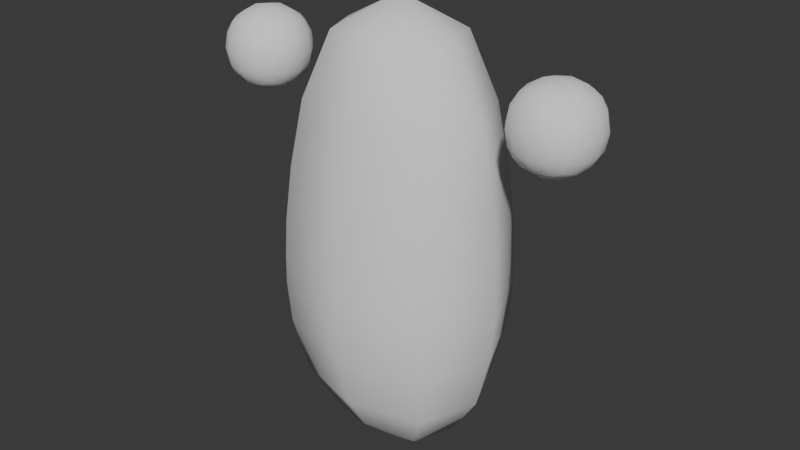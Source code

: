 # Source: Grasl_256Tris.blend  (saved by Blender 5.1.30; exported with 4.5.12 LTS)
import bpy
from mathutils import Matrix  # noqa: F401  (used for matrix-valued properties, if any)

bpy.ops.wm.read_factory_settings(use_empty=True)
scene = bpy.context.scene
scene.name = 'Scene'

# ---- collections
col_collection = bpy.data.collections.new('Collection'); scene.collection.children.link(col_collection)

# ---- materials (node trees are filled in below, after node groups)
mat_white = bpy.data.materials.new('white')
mat_black = bpy.data.materials.new('Black')

# ---- material node trees
mat_white.use_nodes = True; mat_white.node_tree.nodes.clear()
_N = mat_white.node_tree.nodes; _L = mat_white.node_tree.links
n0 = _N.new('ShaderNodeBsdfPrincipled'); n0.name = 'Principled BSDF'; n0.location = (-200, 104)
n0.inputs[2].default_value = 1.0
n0.inputs[3].default_value = 4.0
n1 = _N.new('ShaderNodeOutputMaterial'); n1.name = 'Material Output'; n1.location = (200, 100)
_L.new(n0.outputs[0], n1.inputs[0])
n1.is_active_output = True
mat_black.use_nodes = True; mat_black.node_tree.nodes.clear()
_N = mat_black.node_tree.nodes; _L = mat_black.node_tree.links
n0 = _N.new('ShaderNodeBsdfPrincipled'); n0.name = 'Principled BSDF'; n0.location = (-200, 100)
n0.inputs[0].default_value = (0.0, 0.0, 0.0, 1.0)
n0.inputs[2].default_value = 0.25
n0.inputs[3].default_value = 1.35
n1 = _N.new('ShaderNodeOutputMaterial'); n1.name = 'Material Output'; n1.location = (200, 100)
_L.new(n0.outputs[0], n1.inputs[0])
n1.is_active_output = True

# ---- world
world_world = bpy.data.worlds.new('World'); scene.world = world_world
world_world.use_nodes = True; world_world.node_tree.nodes.clear()
_N = world_world.node_tree.nodes; _L = world_world.node_tree.links
n0 = _N.new('ShaderNodeOutputWorld'); n0.name = 'World Output'; n0.location = (200, 100)
n1 = _N.new('ShaderNodeBackground'); n1.name = 'Background'; n1.location = (-200, 100)
n1.inputs[0].default_value = (0.05088, 0.05088, 0.05088, 1.0)
_L.new(n1.outputs[0], n0.inputs[0])
n0.is_active_output = True
world_world.color = (0.05088, 0.05088, 0.05088)
world_world.sun_shadow_jitter_overblur = 0.0

# ---- meshes
me_cube_004 = bpy.data.meshes.new('Cube.004')
me_cube_004.from_pydata([(-0.5038, -0.3905, -2.0), (-0.458, -0.4033, 2.0), (-0.5038, 0.3905, -2.0), (-0.458, 0.4033, 2.0), (0.5038, -0.3905, -2.0), (0.458, -0.4033, 2.0), (0.5038, 0.3905, -2.0), (0.458, 0.4033, 2.0), (-0.8226, -0.6793, -0.9838), (-0.8226, 0.6793, -0.9838), (0.8226, 0.6793, -0.9838), (0.8226, -0.6793, -0.9838), (0.0, 0.5148, -2.0), (0.0, 0.5315, 2.0), (0.0, -0.5148, -2.0), (0.0, -0.5315, 2.0), (0.0, -0.8954, -0.9838), (0.0, 0.8954, -0.9838), (-0.6693, 0.0, -2.0), (-0.6084, 0.0, 2.0), (0.6693, 0.0, -2.0), (0.6084, 0.0, 2.0), (1.093, 0.0, -0.9838), (-1.093, 0.0, -0.9838), (0.0, 1.378e-10, 2.327), (0.0, 1.378e-10, -2.177), (-0.6883, -0.5509, 1.345), (-0.6883, 0.5509, 1.345), (0.6883, 0.5509, 1.345), (0.6883, -0.5509, 1.345), (0.0, -0.7262, 1.345), (0.0, 0.7262, 1.345), (0.9144, 0.0, 1.345), (-0.9144, 0.0, 1.345), (-0.7157, 0.5742, -1.566), (0.7157, 0.5742, -1.566), (0.7157, -0.5742, -1.566), (-0.7157, -0.5742, -1.566), (0.0, 0.7568, -1.566), (0.0, -0.7568, -1.566), (-0.9508, 0.0, -1.566), (0.9508, 0.0, -1.566), (-0.834, 0.6831, 0.1187), (0.834, 0.6831, 0.1187), (0.834, -0.6831, 0.1187), (-1.21e-10, -0.9004, 0.1187), (-1.21e-10, 0.9004, 0.1187), (1.108, 0.0, 0.1187), (-1.108, 0.0, 0.1187), (-0.834, -0.6831, 0.1187), (-0.8496, 0.7034, -0.5589), (0.8496, 0.7034, -0.5589), (0.8496, -0.7034, -0.5589), (1.488e-10, -0.9271, -0.5589), (1.488e-10, 0.9271, -0.5589), (1.129, 0.0, -0.5589), (-1.129, 0.0, -0.5589), (-0.8496, -0.7034, -0.5589), (-0.7828, -0.6382, 0.6832), (-0.7828, 0.6382, 0.6832), (0.7828, 0.6382, 0.6832), (0.7828, -0.6382, 0.6832), (7.187e-11, -0.8412, 0.6832), (7.187e-11, 0.8412, 0.6832), (1.04, 0.0, 0.6832), (-1.04, 0.0, 0.6832), (-0.8462, -0.7011, -0.2769), (-0.8462, 0.7011, -0.2769), (0.8462, 0.7011, -0.2769), (0.8462, -0.7011, -0.2769), (2.349e-10, -0.9241, -0.2769), (2.349e-10, 0.9241, -0.2769), (1.124, 0.0, -0.2769), (-1.124, 0.0, -0.2769)], [], [(33, 19, 3, 27), (31, 13, 7, 28), (32, 21, 5, 29), (30, 15, 1, 26), (25, 20, 4), (24, 1, 15), (39, 16, 8, 37), (41, 22, 11, 36), (38, 17, 10, 35), (40, 23, 9, 34), (34, 9, 17, 38), (36, 11, 16, 39), (21, 24, 5), (18, 25, 0), (29, 5, 15, 30), (27, 3, 13, 31), (2, 25, 18), (7, 24, 21), (37, 8, 23, 40), (35, 10, 22, 41), (13, 3, 24), (12, 6, 25), (28, 7, 21, 32), (26, 1, 19, 33), (58, 26, 33, 65), (60, 28, 32, 64), (59, 27, 31, 63), (61, 29, 30, 62), (62, 30, 26, 58), (64, 32, 29, 61), (63, 31, 28, 60), (65, 33, 27, 59), (6, 35, 41, 20), (0, 37, 40, 18), (4, 36, 39, 14), (2, 34, 38, 12), (18, 40, 34, 2), (12, 38, 35, 6), (20, 41, 36, 4), (14, 39, 37, 0), (73, 48, 42, 67), (71, 46, 43, 68), (72, 47, 44, 69), (70, 45, 49, 66), (69, 44, 45, 70), (67, 42, 46, 71), (68, 43, 47, 72), (66, 49, 48, 73), (8, 57, 56, 23), (10, 51, 55, 22), (9, 50, 54, 17), (11, 52, 53, 16), (16, 53, 57, 8), (22, 55, 52, 11), (17, 54, 51, 10), (23, 56, 50, 9), (48, 65, 59, 42), (46, 63, 60, 43), (47, 64, 61, 44), (45, 62, 58, 49), (44, 61, 62, 45), (42, 59, 63, 46), (43, 60, 64, 47), (49, 58, 65, 48), (57, 66, 73, 56), (51, 68, 72, 55), (50, 67, 71, 54), (52, 69, 70, 53), (53, 70, 66, 57), (55, 72, 69, 52), (54, 71, 68, 51), (56, 73, 67, 50), (4, 14, 25), (25, 2, 12), (0, 25, 14), (25, 6, 20), (24, 3, 19), (5, 24, 15), (24, 7, 13), (1, 24, 19)])
me_cube_004.polygons.foreach_set('use_smooth', [True] * 80)
_uv = me_cube_004.uv_layers.new(name='UVMap')
_uv.uv.foreach_set('vector', [0.5762, 0.125, 0.625, 0.125, 0.625, 0.25, 0.5762, 0.25, 0.5762, 0.375, 0.625, 0.375, 0.625, 0.5, 0.5762, 0.5, 0.5762, 0.625, 0.625, 0.625, 0.625, 0.75, 0.5762, 0.75, 0.5762, 0.875, 0.625, 0.875, 0.625, 1.0, 0.5762, 1.0, 0.25, 0.625, 0.375, 0.625, 0.375, 0.75, 0.75, 0.625, 0.875, 0.75, 0.75, 0.75, 0.4021, 0.875, 0.4542, 0.875, 0.4542, 1.0, 0.4021, 1.0, 0.4021, 0.625, 0.4542, 0.625, 0.4542, 0.75, 0.4021, 0.75, 0.4021, 0.375, 0.4542, 0.375, 0.4542, 0.5, 0.4021, 0.5, 0.4021, 0.125, 0.4542, 0.125, 0.4542, 0.25, 0.4021, 0.25, 0.4021, 0.25, 0.4542, 0.25, 0.4542, 0.375, 0.4021, 0.375, 0.4021, 0.75, 0.4542, 0.75, 0.4542, 0.875, 0.4021, 0.875, 0.625, 0.625, 0.75, 0.625, 0.625, 0.75, 0.125, 0.625, 0.25, 0.625, 0.125, 0.75, 0.5762, 0.75, 0.625, 0.75, 0.625, 0.875, 0.5762, 0.875, 0.5762, 0.25, 0.625, 0.25, 0.625, 0.375, 0.5762, 0.375, 0.125, 0.5, 0.25, 0.625, 0.125, 0.625, 0.625, 0.5, 0.75, 0.625, 0.625, 0.625, 0.4021, 0.0, 0.4542, 0.0, 0.4542, 0.125, 0.4021, 0.125, 0.4021, 0.5, 0.4542, 0.5, 0.4542, 0.625, 0.4021, 0.625, 0.75, 0.5, 0.875, 0.5, 0.75, 0.625, 0.25, 0.5, 0.375, 0.5, 0.25, 0.625, 0.5762, 0.5, 0.625, 0.5, 0.625, 0.625, 0.5762, 0.625, 0.5762, 0.0, 0.625, 0.0, 0.625, 0.125, 0.5762, 0.125, 0.5389, 0.0, 0.5762, 0.0, 0.5762, 0.125, 0.5389, 0.125, 0.5389, 0.5, 0.5762, 0.5, 0.5762, 0.625, 0.5389, 0.625, 0.5389, 0.25, 0.5762, 0.25, 0.5762, 0.375, 0.5389, 0.375, 0.5389, 0.75, 0.5762, 0.75, 0.5762, 0.875, 0.5389, 0.875, 0.5389, 0.875, 0.5762, 0.875, 0.5762, 1.0, 0.5389, 1.0, 0.5389, 0.625, 0.5762, 0.625, 0.5762, 0.75, 0.5389, 0.75, 0.5389, 0.375, 0.5762, 0.375, 0.5762, 0.5, 0.5389, 0.5, 0.5389, 0.125, 0.5762, 0.125, 0.5762, 0.25, 0.5389, 0.25, 0.375, 0.5, 0.4021, 0.5, 0.4021, 0.625, 0.375, 0.625, 0.375, 0.0, 0.4021, 0.0, 0.4021, 0.125, 0.375, 0.125, 0.375, 0.75, 0.4021, 0.75, 0.4021, 0.875, 0.375, 0.875, 0.375, 0.25, 0.4021, 0.25, 0.4021, 0.375, 0.375, 0.375, 0.375, 0.125, 0.4021, 0.125, 0.4021, 0.25, 0.375, 0.25, 0.375, 0.375, 0.4021, 0.375, 0.4021, 0.5, 0.375, 0.5, 0.375, 0.625, 0.4021, 0.625, 0.4021, 0.75, 0.375, 0.75, 0.375, 0.875, 0.4021, 0.875, 0.4021, 1.0, 0.375, 1.0, 0.4896, 0.125, 0.5071, 0.125, 0.5071, 0.25, 0.4896, 0.25, 0.4896, 0.375, 0.5071, 0.375, 0.5071, 0.5, 0.4896, 0.5, 0.4896, 0.625, 0.5071, 0.625, 0.5071, 0.75, 0.4896, 0.75, 0.4896, 0.875, 0.5071, 0.875, 0.5071, 1.0, 0.4896, 1.0, 0.4896, 0.75, 0.5071, 0.75, 0.5071, 0.875, 0.4896, 0.875, 0.4896, 0.25, 0.5071, 0.25, 0.5071, 0.375, 0.4896, 0.375, 0.4896, 0.5, 0.5071, 0.5, 0.5071, 0.625, 0.4896, 0.625, 0.4896, 0.0, 0.5071, 0.0, 0.5071, 0.125, 0.4896, 0.125, 0.4542, 0.0, 0.4721, 0.0, 0.4721, 0.125, 0.4542, 0.125, 0.4542, 0.5, 0.4721, 0.5, 0.4721, 0.625, 0.4542, 0.625, 0.4542, 0.25, 0.4721, 0.25, 0.4721, 0.375, 0.4542, 0.375, 0.4542, 0.75, 0.4721, 0.75, 0.4721, 0.875, 0.4542, 0.875, 0.4542, 0.875, 0.4721, 0.875, 0.4721, 1.0, 0.4542, 1.0, 0.4542, 0.625, 0.4721, 0.625, 0.4721, 0.75, 0.4542, 0.75, 0.4542, 0.375, 0.4721, 0.375, 0.4721, 0.5, 0.4542, 0.5, 0.4542, 0.125, 0.4721, 0.125, 0.4721, 0.25, 0.4542, 0.25, 0.5071, 0.125, 0.5389, 0.125, 0.5389, 0.25, 0.5071, 0.25, 0.5071, 0.375, 0.5389, 0.375, 0.5389, 0.5, 0.5071, 0.5, 0.5071, 0.625, 0.5389, 0.625, 0.5389, 0.75, 0.5071, 0.75, 0.5071, 0.875, 0.5389, 0.875, 0.5389, 1.0, 0.5071, 1.0, 0.5071, 0.75, 0.5389, 0.75, 0.5389, 0.875, 0.5071, 0.875, 0.5071, 0.25, 0.5389, 0.25, 0.5389, 0.375, 0.5071, 0.375, 0.5071, 0.5, 0.5389, 0.5, 0.5389, 0.625, 0.5071, 0.625, 0.5071, 0.0, 0.5389, 0.0, 0.5389, 0.125, 0.5071, 0.125, 0.4721, 0.0, 0.4896, 0.0, 0.4896, 0.125, 0.4721, 0.125, 0.4721, 0.5, 0.4896, 0.5, 0.4896, 0.625, 0.4721, 0.625, 0.4721, 0.25, 0.4896, 0.25, 0.4896, 0.375, 0.4721, 0.375, 0.4721, 0.75, 0.4896, 0.75, 0.4896, 0.875, 0.4721, 0.875, 0.4721, 0.875, 0.4896, 0.875, 0.4896, 1.0, 0.4721, 1.0, 0.4721, 0.625, 0.4896, 0.625, 0.4896, 0.75, 0.4721, 0.75, 0.4721, 0.375, 0.4896, 0.375, 0.4896, 0.5, 0.4721, 0.5, 0.4721, 0.125, 0.4896, 0.125, 0.4896, 0.25, 0.4721, 0.25, 0.375, 0.75, 0.25, 0.75, 0.25, 0.625, 0.25, 0.625, 0.125, 0.5, 0.25, 0.5, 0.125, 0.75, 0.25, 0.625, 0.25, 0.75, 0.25, 0.625, 0.375, 0.5, 0.375, 0.625, 0.75, 0.625, 0.875, 0.5, 0.875, 0.625, 0.625, 0.75, 0.75, 0.625, 0.75, 0.75, 0.75, 0.625, 0.625, 0.5, 0.75, 0.5, 0.875, 0.75, 0.75, 0.625, 0.875, 0.625])
me_cube_004.materials.append(mat_white)
me_cube_004.update()
me_cube_005 = bpy.data.meshes.new('Cube.005')
me_cube_005.from_pydata([(0.2146, 0.7886, 0.6341), (0.1353, 0.6868, 1.349), (0.6846, 0.6582, 0.6677), (0.6053, 0.5563, 1.383), (0.4753, 0.7404, 0.4186), (0.3445, 0.5586, 1.598), (0.1238, 0.7519, 0.9881), (0.6961, 0.593, 1.029), (0.4378, 0.7897, 1.026)], [], [(7, 8, 3), (5, 8, 1), (0, 8, 4), (0, 6, 8), (4, 8, 2), (6, 1, 8), (2, 8, 7), (3, 8, 5)])
me_cube_005.polygons.foreach_set('use_smooth', [True] * 8)
_uv = me_cube_005.uv_layers.new(name='UVMap')
_uv.uv.foreach_set('vector', [0.0, 0.0, 0.0, 0.0, 0.0, 0.0, 0.0, 0.0, 0.0, 0.0, 0.0, 0.0, 0.0, 0.0, 0.0, 0.0, 0.0, 0.0, 0.0, 0.0, 0.0, 0.0, 0.0, 0.0, 0.0, 0.0, 0.0, 0.0, 0.0, 0.0, 0.0, 0.0, 0.0, 0.0, 0.0, 0.0, 0.0, 0.0, 0.0, 0.0, 0.0, 0.0, 0.0, 0.0, 0.0, 0.0, 0.0, 0.0])
me_cube_005.materials.append(mat_black)
me_cube_005.update()
me_cube_009 = bpy.data.meshes.new('Cube.009')
me_cube_009.from_pydata([(1.15, -0.5, 1.0), (1.15, -0.5, 2.0), (1.15, 0.5, 1.0), (1.15, 0.5, 2.0), (2.15, -0.5, 1.0), (2.15, -0.5, 2.0), (2.15, 0.5, 1.0), (2.15, 0.5, 2.0)], [], [(0, 1, 3, 2), (2, 3, 7, 6), (6, 7, 5, 4), (4, 5, 1, 0), (2, 6, 4, 0), (7, 3, 1, 5)])
me_cube_009.polygons.foreach_set('use_smooth', [True] * 6)
_uv = me_cube_009.uv_layers.new(name='UVMap')
_uv.uv.foreach_set('vector', [0.375, 0.0, 0.625, 0.0, 0.625, 0.25, 0.375, 0.25, 0.375, 0.25, 0.625, 0.25, 0.625, 0.5, 0.375, 0.5, 0.375, 0.5, 0.625, 0.5, 0.625, 0.75, 0.375, 0.75, 0.375, 0.75, 0.625, 0.75, 0.625, 1.0, 0.375, 1.0, 0.125, 0.5, 0.375, 0.5, 0.375, 0.75, 0.125, 0.75, 0.625, 0.5, 0.875, 0.5, 0.875, 0.75, 0.625, 0.75])
me_cube_009.materials.append(mat_white)
me_cube_009.update()
me_cube_010 = bpy.data.meshes.new('Cube.010')
me_cube_010.from_pydata([(-2.15, -0.5, 1.0), (-2.15, -0.5, 2.0), (-2.15, 0.5, 1.0), (-2.15, 0.5, 2.0), (-1.15, -0.5, 1.0), (-1.15, -0.5, 2.0), (-1.15, 0.5, 1.0), (-1.15, 0.5, 2.0)], [], [(0, 1, 3, 2), (2, 3, 7, 6), (6, 7, 5, 4), (4, 5, 1, 0), (2, 6, 4, 0), (7, 3, 1, 5)])
me_cube_010.polygons.foreach_set('use_smooth', [True] * 6)
_uv = me_cube_010.uv_layers.new(name='UVMap')
_uv.uv.foreach_set('vector', [0.375, 0.0, 0.625, 0.0, 0.625, 0.25, 0.375, 0.25, 0.375, 0.25, 0.625, 0.25, 0.625, 0.5, 0.375, 0.5, 0.375, 0.5, 0.625, 0.5, 0.625, 0.75, 0.375, 0.75, 0.375, 0.75, 0.625, 0.75, 0.625, 1.0, 0.375, 1.0, 0.125, 0.5, 0.375, 0.5, 0.375, 0.75, 0.125, 0.75, 0.625, 0.5, 0.875, 0.5, 0.875, 0.75, 0.625, 0.75])
me_cube_010.materials.append(mat_white)
me_cube_010.update()
me_cube_001 = bpy.data.meshes.new('Cube.001')
me_cube_001.from_pydata([(-0.2146, 0.7886, 0.6341), (-0.1238, 0.7519, 0.9881), (-0.4753, 0.7404, 0.4186), (-0.4378, 0.7897, 1.026), (-0.6961, 0.593, 1.029), (-0.3445, 0.5627, 1.598), (-0.6846, 0.6582, 0.6677), (-0.1353, 0.6868, 1.349), (-0.6053, 0.5563, 1.383)], [], [(0, 1, 3), (0, 3, 2), (6, 3, 4), (4, 3, 8), (8, 3, 5), (5, 3, 7), (2, 3, 6), (1, 7, 3)])
me_cube_001.polygons.foreach_set('use_smooth', [True] * 8)
_uv = me_cube_001.uv_layers.new(name='UVMap')
_uv.uv.foreach_set('vector', [0.0, 0.0, 0.0, 0.0, 0.0, 0.0, 0.0, 0.0, 0.0, 0.0, 0.0, 0.0, 0.0, 0.0, 0.0, 0.0, 0.0, 0.0, 0.0, 0.0, 0.0, 0.0, 0.0, 0.0, 0.0, 0.0, 0.0, 0.0, 0.0, 0.0, 0.0, 0.0, 0.0, 0.0, 0.0, 0.0, 0.0, 0.0, 0.0, 0.0, 0.0, 0.0, 0.0, 0.0, 0.0, 0.0, 0.0, 0.0])
me_cube_001.materials.append(mat_black)
me_cube_001.update()

# ---- objects
ob_body = bpy.data.objects.new('Body', me_cube_004)
ob_eye_right = bpy.data.objects.new('Eye_Right', me_cube_005)
ob_hand_right = bpy.data.objects.new('Hand_Right', me_cube_009)
ob_hand_left = bpy.data.objects.new('Hand_Left', me_cube_010)
ob_eye_left = bpy.data.objects.new('Eye_Left', me_cube_001)

# ---- transforms, parenting, visibility, modifiers, constraints
ob_body.location = (0.0, 0.0, 0.0)
ob_eye_right.location = (0.0, 0.0, 0.0)
ob_hand_right.location = (0.0, 0.0, 0.0)
_m = ob_hand_right.modifiers.new('Subdivision', 'SUBSURF')
ob_hand_left.location = (0.0, 0.0, 0.0)
_m = ob_hand_left.modifiers.new('Subdivision', 'SUBSURF')
ob_eye_left.location = (0.0, 0.0, 0.0)

# ---- collection membership
col_collection.objects.link(ob_body)
col_collection.objects.link(ob_eye_right)
col_collection.objects.link(ob_hand_right)
col_collection.objects.link(ob_hand_left)
col_collection.objects.link(ob_eye_left)

# ---- scene / render settings (as saved in the file)
scene.frame_start = 1; scene.frame_end = 250; scene.frame_set(1)
scene.render.engine = 'BLENDER_EEVEE_NEXT'
scene.render.bake_bias = 0.0
scene.render.bake_samples = 0
scene.cycles.sampling_pattern = 'TABULATED_SOBOL'
scene.eevee.use_volume_custom_range = False
bpy.context.view_layer.update()

# ---- added for rendering (the .blend has no active camera and no usable light): camera, sun
cam_auto = bpy.data.cameras.new('AutoCamera')
cam_auto.lens = 50.0
cam_auto.sensor_width = 36.0
cam_auto.clip_end = 1000.0
ob_auto_camera = bpy.data.objects.new('AutoCamera', cam_auto)
scene.collection.objects.link(ob_auto_camera)
ob_auto_camera.location = (6.01179, -7.21415, 4.88457)
ob_auto_camera.rotation_euler = (1.09748, -7.21219e-08, 0.694738)
scene.camera = ob_auto_camera
light_auto_sun = bpy.data.lights.new('AutoSun', 'SUN')
light_auto_sun.energy = 3.0
light_auto_sun.angle = 0.0523599
ob_auto_sun = bpy.data.objects.new('AutoSun', light_auto_sun)
scene.collection.objects.link(ob_auto_sun)
ob_auto_sun.rotation_euler = (0.872665, 0.174533, 0.523599)
bpy.context.view_layer.update()
